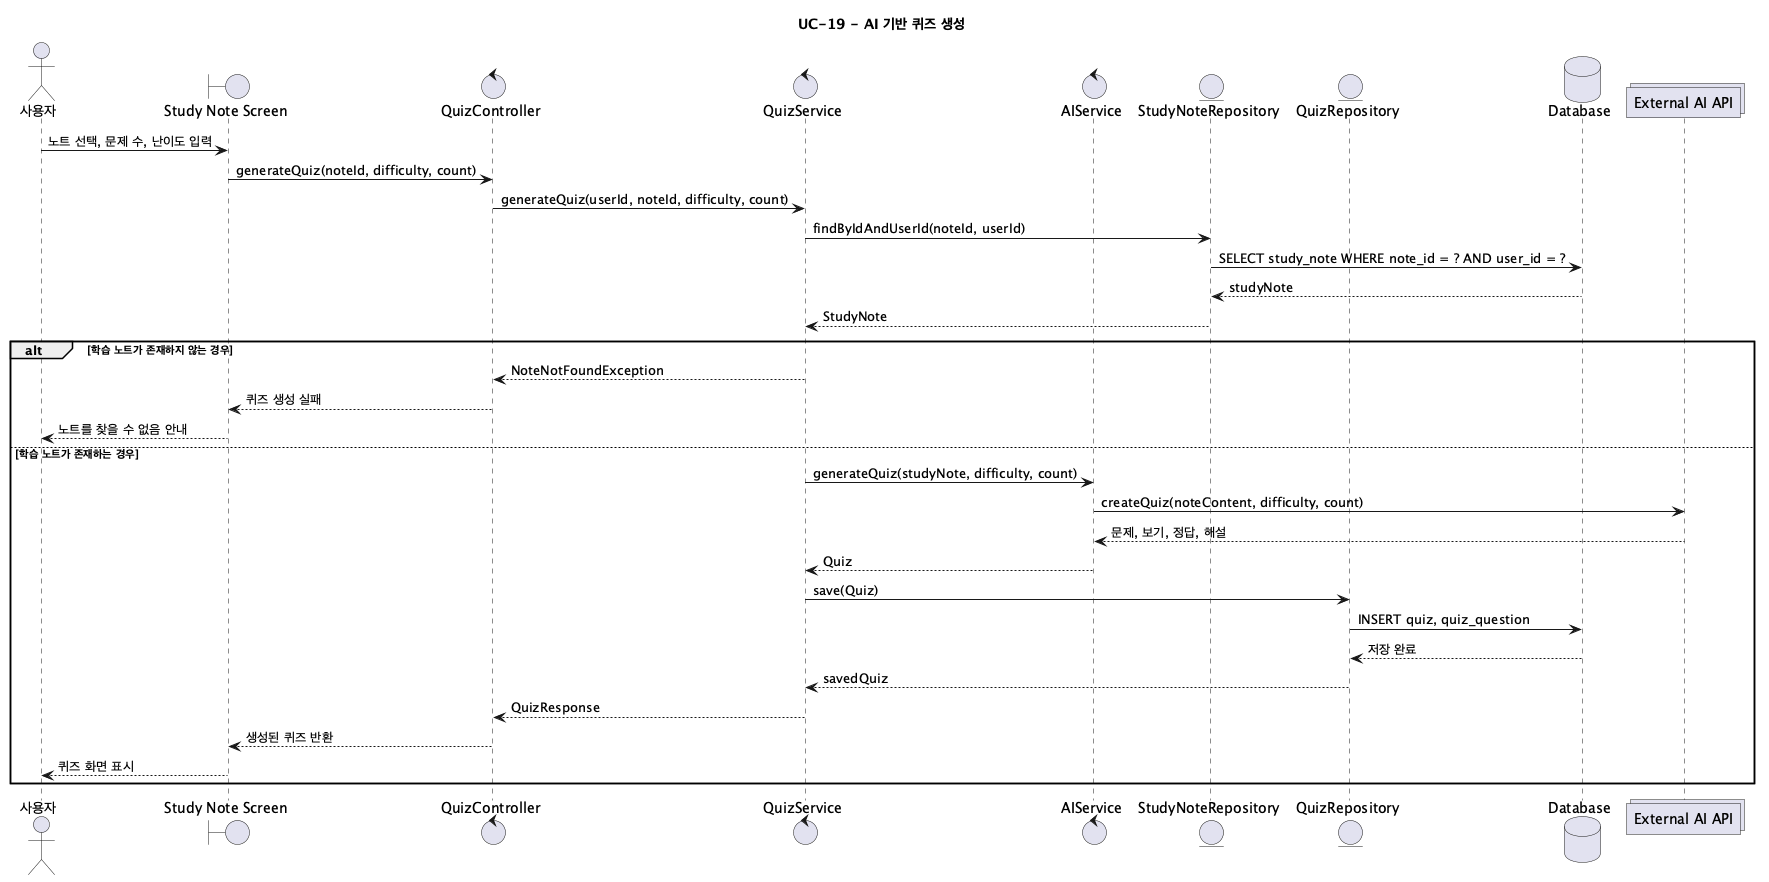

The diagram above was rendered by PlantUML. Its source (embedded in the PNG):
@startuml UC19_GenerateQuiz
title UC-19 - AI 기반 퀴즈 생성

actor "사용자" as User
boundary "Study Note Screen" as UI
control "QuizController" as QuizController
control "QuizService" as QuizService
control "AIService" as AIService
entity "StudyNoteRepository" as NoteRepository
entity "QuizRepository" as QuizRepository
database "Database" as DB
collections "External AI API" as ExternalAI

User -> UI: 노트 선택, 문제 수, 난이도 입력
UI -> QuizController: generateQuiz(noteId, difficulty, count)
QuizController -> QuizService: generateQuiz(userId, noteId, difficulty, count)
QuizService -> NoteRepository: findByIdAndUserId(noteId, userId)
NoteRepository -> DB: SELECT study_note WHERE note_id = ? AND user_id = ?
DB --> NoteRepository: studyNote
NoteRepository --> QuizService: StudyNote

alt 학습 노트가 존재하지 않는 경우
  QuizService --> QuizController: NoteNotFoundException
  QuizController --> UI: 퀴즈 생성 실패
  UI --> User: 노트를 찾을 수 없음 안내
else 학습 노트가 존재하는 경우
  QuizService -> AIService: generateQuiz(studyNote, difficulty, count)
  AIService -> ExternalAI: createQuiz(noteContent, difficulty, count)
  ExternalAI --> AIService: 문제, 보기, 정답, 해설
  AIService --> QuizService: Quiz
  QuizService -> QuizRepository: save(Quiz)
  QuizRepository -> DB: INSERT quiz, quiz_question
  DB --> QuizRepository: 저장 완료
  QuizRepository --> QuizService: savedQuiz
  QuizService --> QuizController: QuizResponse
  QuizController --> UI: 생성된 퀴즈 반환
  UI --> User: 퀴즈 화면 표시
end

@enduml